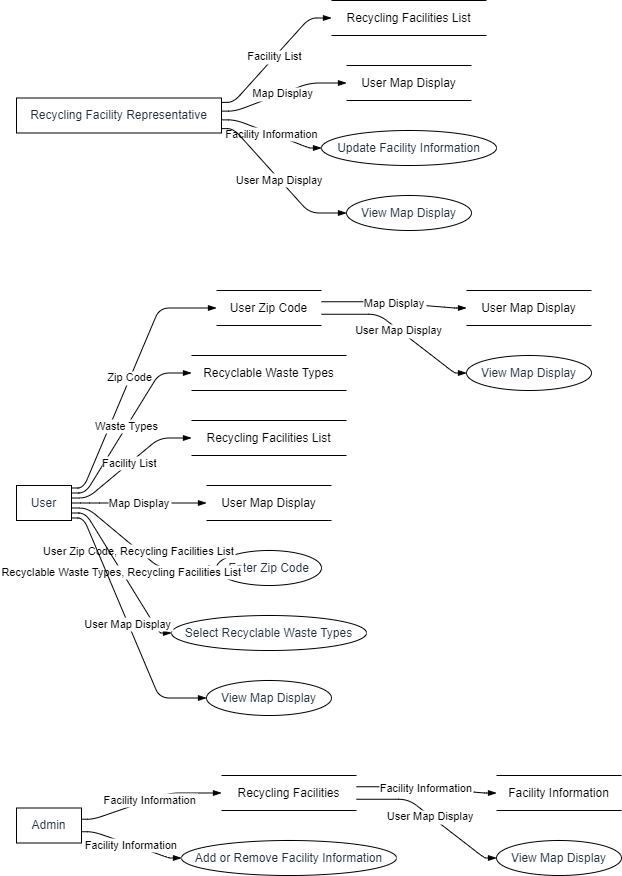

The diagram above was exported from draw.io. Its source (the exported page's mxGraphModel, read from the mxfile embedded in the PNG):
<mxGraphModel dx="1621" dy="511" grid="1" gridSize="10" guides="1" tooltips="1" connect="1" arrows="1" fold="1" page="1" pageScale="1" pageWidth="827" pageHeight="1169" math="0" shadow="0">
  <root>
    <mxCell id="0" />
    <mxCell id="1" parent="0" />
    <UserObject label="User" type="externalEntity" source="" flow="" placeholders="1" id="D7BLqDgqPV9AIPP87fAx-1">
      <mxCell style="shape=rectangle;whiteSpace=wrap;html=1;fillColor=#ffffff;strokeColor=#000000;align=center;verticalAlign=middle;fontColor=#232F3E;" vertex="1" parent="1">
        <mxGeometry y="485" width="55" height="35" as="geometry" />
      </mxCell>
    </UserObject>
    <UserObject label="Recycling Facility Representative" type="externalEntity" source="" flow="" placeholders="1" id="D7BLqDgqPV9AIPP87fAx-2">
      <mxCell style="shape=rectangle;whiteSpace=wrap;html=1;fillColor=#ffffff;strokeColor=#000000;align=center;verticalAlign=middle;fontColor=#232F3E;" vertex="1" parent="1">
        <mxGeometry y="97.5" width="205" height="35" as="geometry" />
      </mxCell>
    </UserObject>
    <UserObject label="Admin" type="externalEntity" source="" flow="" placeholders="1" id="D7BLqDgqPV9AIPP87fAx-3">
      <mxCell style="shape=rectangle;whiteSpace=wrap;html=1;fillColor=#ffffff;strokeColor=#000000;align=center;verticalAlign=middle;fontColor=#232F3E;" vertex="1" parent="1">
        <mxGeometry y="807.5" width="65" height="35" as="geometry" />
      </mxCell>
    </UserObject>
    <UserObject label="Recycling Facilities" type="dataStore" source="3" flow="Facility Information" placeholders="1" id="D7BLqDgqPV9AIPP87fAx-4">
      <mxCell style="html=1;dashed=0;whiteSpace=wrap;shape=partialRectangle;right=0;left=0;" vertex="1" parent="1">
        <mxGeometry x="205" y="775" width="135" height="35" as="geometry" />
      </mxCell>
    </UserObject>
    <UserObject label="User Zip Code" type="dataStore" source="1" flow="Zip Code" placeholders="1" id="D7BLqDgqPV9AIPP87fAx-5">
      <mxCell style="html=1;dashed=0;whiteSpace=wrap;shape=partialRectangle;right=0;left=0;" vertex="1" parent="1">
        <mxGeometry x="200" y="290" width="105" height="35" as="geometry" />
      </mxCell>
    </UserObject>
    <UserObject label="Recyclable Waste Types" type="dataStore" source="1" flow="Waste Types" placeholders="1" id="D7BLqDgqPV9AIPP87fAx-6">
      <mxCell style="html=1;dashed=0;whiteSpace=wrap;shape=partialRectangle;right=0;left=0;" vertex="1" parent="1">
        <mxGeometry x="175" y="355" width="155" height="35" as="geometry" />
      </mxCell>
    </UserObject>
    <UserObject label="Recycling Facilities List" type="dataStore" source="1" flow="Facility List" placeholders="1" id="D7BLqDgqPV9AIPP87fAx-7">
      <mxCell style="html=1;dashed=0;whiteSpace=wrap;shape=partialRectangle;right=0;left=0;" vertex="1" parent="1">
        <mxGeometry x="175" y="420" width="155" height="35" as="geometry" />
      </mxCell>
    </UserObject>
    <UserObject label="Recycling Facilities List" type="dataStore" source="2" flow="Facility List" placeholders="1" id="D7BLqDgqPV9AIPP87fAx-8">
      <mxCell style="html=1;dashed=0;whiteSpace=wrap;shape=partialRectangle;right=0;left=0;" vertex="1" parent="1">
        <mxGeometry x="315" width="155" height="35" as="geometry" />
      </mxCell>
    </UserObject>
    <UserObject label="Facility Information" type="dataStore" source="4" flow="Facility Information" placeholders="1" id="D7BLqDgqPV9AIPP87fAx-9">
      <mxCell style="html=1;dashed=0;whiteSpace=wrap;shape=partialRectangle;right=0;left=0;" vertex="1" parent="1">
        <mxGeometry x="480" y="775" width="125" height="35" as="geometry" />
      </mxCell>
    </UserObject>
    <UserObject label="User Map Display" type="dataStore" source="1" flow="Map Display" placeholders="1" id="D7BLqDgqPV9AIPP87fAx-10">
      <mxCell style="html=1;dashed=0;whiteSpace=wrap;shape=partialRectangle;right=0;left=0;" vertex="1" parent="1">
        <mxGeometry x="190" y="485" width="125" height="35" as="geometry" />
      </mxCell>
    </UserObject>
    <UserObject label="User Map Display" type="dataStore" source="5" flow="Map Display" placeholders="1" id="D7BLqDgqPV9AIPP87fAx-11">
      <mxCell style="html=1;dashed=0;whiteSpace=wrap;shape=partialRectangle;right=0;left=0;" vertex="1" parent="1">
        <mxGeometry x="450" y="290" width="125" height="35" as="geometry" />
      </mxCell>
    </UserObject>
    <UserObject label="User Map Display" type="dataStore" source="2" flow="Map Display" placeholders="1" id="D7BLqDgqPV9AIPP87fAx-12">
      <mxCell style="html=1;dashed=0;whiteSpace=wrap;shape=partialRectangle;right=0;left=0;" vertex="1" parent="1">
        <mxGeometry x="330" y="65" width="125" height="35" as="geometry" />
      </mxCell>
    </UserObject>
    <UserObject label="Enter Zip Code" type="process" source="1" flow="User Zip Code, Recycling Facilities List" placeholders="1" id="D7BLqDgqPV9AIPP87fAx-13">
      <mxCell style="shape=ellipse;perimeter=ellipsePerimeter;whiteSpace=wrap;html=1;fillColor=#ffffff;strokeColor=#000000;align=center;verticalAlign=middle;fontColor=#232F3E;" vertex="1" parent="1">
        <mxGeometry x="200" y="550" width="105" height="35" as="geometry" />
      </mxCell>
    </UserObject>
    <UserObject label="Update Facility Information" type="process" source="2" flow="Facility Information" placeholders="1" id="D7BLqDgqPV9AIPP87fAx-14">
      <mxCell style="shape=ellipse;perimeter=ellipsePerimeter;whiteSpace=wrap;html=1;fillColor=#ffffff;strokeColor=#000000;align=center;verticalAlign=middle;fontColor=#232F3E;" vertex="1" parent="1">
        <mxGeometry x="305" y="130" width="175" height="35" as="geometry" />
      </mxCell>
    </UserObject>
    <UserObject label="Select Recyclable Waste Types" type="process" source="1" flow="Recyclable Waste Types, Recycling Facilities List" placeholders="1" id="D7BLqDgqPV9AIPP87fAx-15">
      <mxCell style="shape=ellipse;perimeter=ellipsePerimeter;whiteSpace=wrap;html=1;fillColor=#ffffff;strokeColor=#000000;align=center;verticalAlign=middle;fontColor=#232F3E;" vertex="1" parent="1">
        <mxGeometry x="155" y="615" width="195" height="35" as="geometry" />
      </mxCell>
    </UserObject>
    <UserObject label="Add or Remove Facility Information" type="process" source="3" flow="Facility Information" placeholders="1" id="D7BLqDgqPV9AIPP87fAx-16">
      <mxCell style="shape=ellipse;perimeter=ellipsePerimeter;whiteSpace=wrap;html=1;fillColor=#ffffff;strokeColor=#000000;align=center;verticalAlign=middle;fontColor=#232F3E;" vertex="1" parent="1">
        <mxGeometry x="165" y="840" width="215" height="35" as="geometry" />
      </mxCell>
    </UserObject>
    <UserObject label="View Map Display" type="process" source="1" flow="User Map Display" placeholders="1" id="D7BLqDgqPV9AIPP87fAx-17">
      <mxCell style="shape=ellipse;perimeter=ellipsePerimeter;whiteSpace=wrap;html=1;fillColor=#ffffff;strokeColor=#000000;align=center;verticalAlign=middle;fontColor=#232F3E;" vertex="1" parent="1">
        <mxGeometry x="190" y="680" width="125" height="35" as="geometry" />
      </mxCell>
    </UserObject>
    <UserObject label="View Map Display" type="process" source="2" flow="User Map Display" placeholders="1" id="D7BLqDgqPV9AIPP87fAx-18">
      <mxCell style="shape=ellipse;perimeter=ellipsePerimeter;whiteSpace=wrap;html=1;fillColor=#ffffff;strokeColor=#000000;align=center;verticalAlign=middle;fontColor=#232F3E;" vertex="1" parent="1">
        <mxGeometry x="330" y="195" width="125" height="35" as="geometry" />
      </mxCell>
    </UserObject>
    <UserObject label="View Map Display" type="process" source="5" flow="User Map Display" placeholders="1" id="D7BLqDgqPV9AIPP87fAx-19">
      <mxCell style="shape=ellipse;perimeter=ellipsePerimeter;whiteSpace=wrap;html=1;fillColor=#ffffff;strokeColor=#000000;align=center;verticalAlign=middle;fontColor=#232F3E;" vertex="1" parent="1">
        <mxGeometry x="450" y="355" width="125" height="35" as="geometry" />
      </mxCell>
    </UserObject>
    <UserObject label="View Map Display" type="process" source="4" flow="User Map Display" placeholders="1" id="D7BLqDgqPV9AIPP87fAx-20">
      <mxCell style="shape=ellipse;perimeter=ellipsePerimeter;whiteSpace=wrap;html=1;fillColor=#ffffff;strokeColor=#000000;align=center;verticalAlign=middle;fontColor=#232F3E;" vertex="1" parent="1">
        <mxGeometry x="480" y="840" width="125" height="35" as="geometry" />
      </mxCell>
    </UserObject>
    <mxCell id="D7BLqDgqPV9AIPP87fAx-21" value="Facility Information" style="endArrow=blockThin;endFill=1;fontSize=11;orthogonal=1;noEdgeStyle=1;" edge="1" parent="1" source="D7BLqDgqPV9AIPP87fAx-3" target="D7BLqDgqPV9AIPP87fAx-4">
      <mxGeometry relative="1" as="geometry">
        <Array as="points">
          <mxPoint x="77" y="818.75" />
          <mxPoint x="153" y="792.5" />
        </Array>
      </mxGeometry>
    </mxCell>
    <mxCell id="D7BLqDgqPV9AIPP87fAx-22" value="Zip Code" style="endArrow=blockThin;endFill=1;fontSize=11;orthogonal=1;noEdgeStyle=1;" edge="1" parent="1" source="D7BLqDgqPV9AIPP87fAx-1" target="D7BLqDgqPV9AIPP87fAx-5">
      <mxGeometry relative="1" as="geometry">
        <Array as="points">
          <mxPoint x="67" y="487.5" />
          <mxPoint x="143" y="307.5" />
        </Array>
      </mxGeometry>
    </mxCell>
    <mxCell id="D7BLqDgqPV9AIPP87fAx-23" value="Waste Types" style="endArrow=blockThin;endFill=1;fontSize=11;orthogonal=1;noEdgeStyle=1;" edge="1" parent="1" source="D7BLqDgqPV9AIPP87fAx-1" target="D7BLqDgqPV9AIPP87fAx-6">
      <mxGeometry relative="1" as="geometry">
        <Array as="points">
          <mxPoint x="69" y="492.5" />
          <mxPoint x="143" y="372.5" />
        </Array>
      </mxGeometry>
    </mxCell>
    <mxCell id="D7BLqDgqPV9AIPP87fAx-24" value="Facility List" style="endArrow=blockThin;endFill=1;fontSize=11;orthogonal=1;noEdgeStyle=1;" edge="1" parent="1" source="D7BLqDgqPV9AIPP87fAx-1" target="D7BLqDgqPV9AIPP87fAx-7">
      <mxGeometry relative="1" as="geometry">
        <Array as="points">
          <mxPoint x="71" y="497.5" />
          <mxPoint x="143" y="437.5" />
        </Array>
      </mxGeometry>
    </mxCell>
    <mxCell id="D7BLqDgqPV9AIPP87fAx-25" value="Facility List" style="endArrow=blockThin;endFill=1;fontSize=11;orthogonal=1;noEdgeStyle=1;" edge="1" parent="1" source="D7BLqDgqPV9AIPP87fAx-2" target="D7BLqDgqPV9AIPP87fAx-8">
      <mxGeometry relative="1" as="geometry">
        <Array as="points">
          <mxPoint x="217" y="101.875" />
          <mxPoint x="293" y="17.5" />
        </Array>
      </mxGeometry>
    </mxCell>
    <mxCell id="D7BLqDgqPV9AIPP87fAx-26" value="Facility Information" style="endArrow=blockThin;endFill=1;fontSize=11;orthogonal=1;noEdgeStyle=1;" edge="1" parent="1" source="D7BLqDgqPV9AIPP87fAx-4" target="D7BLqDgqPV9AIPP87fAx-9">
      <mxGeometry relative="1" as="geometry">
        <Array as="points">
          <mxPoint x="392" y="786.25" />
          <mxPoint x="468" y="792.5" />
        </Array>
      </mxGeometry>
    </mxCell>
    <mxCell id="D7BLqDgqPV9AIPP87fAx-27" value="Map Display" style="endArrow=blockThin;endFill=1;fontSize=11;orthogonal=1;noEdgeStyle=1;" edge="1" parent="1" source="D7BLqDgqPV9AIPP87fAx-1" target="D7BLqDgqPV9AIPP87fAx-10">
      <mxGeometry relative="1" as="geometry">
        <Array as="points">
          <mxPoint x="73" y="502.5" />
          <mxPoint x="143" y="502.5" />
        </Array>
      </mxGeometry>
    </mxCell>
    <mxCell id="D7BLqDgqPV9AIPP87fAx-28" value="Map Display" style="endArrow=blockThin;endFill=1;fontSize=11;orthogonal=1;noEdgeStyle=1;" edge="1" parent="1" source="D7BLqDgqPV9AIPP87fAx-5" target="D7BLqDgqPV9AIPP87fAx-11">
      <mxGeometry relative="1" as="geometry">
        <Array as="points">
          <mxPoint x="362" y="301.25" />
          <mxPoint x="438" y="307.5" />
        </Array>
      </mxGeometry>
    </mxCell>
    <mxCell id="D7BLqDgqPV9AIPP87fAx-29" value="Map Display" style="endArrow=blockThin;endFill=1;fontSize=11;orthogonal=1;noEdgeStyle=1;" edge="1" parent="1" source="D7BLqDgqPV9AIPP87fAx-2" target="D7BLqDgqPV9AIPP87fAx-12">
      <mxGeometry relative="1" as="geometry">
        <Array as="points">
          <mxPoint x="219" y="110.625" />
          <mxPoint x="293" y="82.5" />
        </Array>
      </mxGeometry>
    </mxCell>
    <mxCell id="D7BLqDgqPV9AIPP87fAx-30" value="User Zip Code, Recycling Facilities List" style="endArrow=blockThin;endFill=1;fontSize=11;orthogonal=1;noEdgeStyle=1;" edge="1" parent="1" source="D7BLqDgqPV9AIPP87fAx-1" target="D7BLqDgqPV9AIPP87fAx-13">
      <mxGeometry relative="1" as="geometry">
        <Array as="points">
          <mxPoint x="71" y="507.5" />
          <mxPoint x="143" y="567.5" />
        </Array>
      </mxGeometry>
    </mxCell>
    <mxCell id="D7BLqDgqPV9AIPP87fAx-31" value="Facility Information" style="endArrow=blockThin;endFill=1;fontSize=11;orthogonal=1;noEdgeStyle=1;" edge="1" parent="1" source="D7BLqDgqPV9AIPP87fAx-2" target="D7BLqDgqPV9AIPP87fAx-14">
      <mxGeometry relative="1" as="geometry">
        <Array as="points">
          <mxPoint x="219" y="119.375" />
          <mxPoint x="293" y="147.5" />
        </Array>
      </mxGeometry>
    </mxCell>
    <mxCell id="D7BLqDgqPV9AIPP87fAx-32" value="Recyclable Waste Types, Recycling Facilities List" style="endArrow=blockThin;endFill=1;fontSize=11;orthogonal=1;noEdgeStyle=1;" edge="1" parent="1" source="D7BLqDgqPV9AIPP87fAx-1" target="D7BLqDgqPV9AIPP87fAx-15">
      <mxGeometry relative="1" as="geometry">
        <Array as="points">
          <mxPoint x="69" y="512.5" />
          <mxPoint x="143" y="632.5" />
        </Array>
      </mxGeometry>
    </mxCell>
    <mxCell id="D7BLqDgqPV9AIPP87fAx-33" value="Facility Information" style="endArrow=blockThin;endFill=1;fontSize=11;orthogonal=1;noEdgeStyle=1;" edge="1" parent="1" source="D7BLqDgqPV9AIPP87fAx-3" target="D7BLqDgqPV9AIPP87fAx-16">
      <mxGeometry relative="1" as="geometry">
        <Array as="points">
          <mxPoint x="77" y="831.25" />
          <mxPoint x="153" y="857.5" />
        </Array>
      </mxGeometry>
    </mxCell>
    <mxCell id="D7BLqDgqPV9AIPP87fAx-34" value="User Map Display" style="endArrow=blockThin;endFill=1;fontSize=11;orthogonal=1;noEdgeStyle=1;" edge="1" parent="1" source="D7BLqDgqPV9AIPP87fAx-1" target="D7BLqDgqPV9AIPP87fAx-17">
      <mxGeometry relative="1" as="geometry">
        <Array as="points">
          <mxPoint x="67" y="517.5" />
          <mxPoint x="143" y="697.5" />
        </Array>
      </mxGeometry>
    </mxCell>
    <mxCell id="D7BLqDgqPV9AIPP87fAx-35" value="User Map Display" style="endArrow=blockThin;endFill=1;fontSize=11;orthogonal=1;noEdgeStyle=1;" edge="1" parent="1" source="D7BLqDgqPV9AIPP87fAx-2" target="D7BLqDgqPV9AIPP87fAx-18">
      <mxGeometry relative="1" as="geometry">
        <Array as="points">
          <mxPoint x="217" y="128.125" />
          <mxPoint x="293" y="212.5" />
        </Array>
      </mxGeometry>
    </mxCell>
    <mxCell id="D7BLqDgqPV9AIPP87fAx-36" value="User Map Display" style="endArrow=blockThin;endFill=1;fontSize=11;orthogonal=1;noEdgeStyle=1;" edge="1" parent="1" source="D7BLqDgqPV9AIPP87fAx-5" target="D7BLqDgqPV9AIPP87fAx-19">
      <mxGeometry relative="1" as="geometry">
        <Array as="points">
          <mxPoint x="362" y="313.75" />
          <mxPoint x="438" y="372.5" />
        </Array>
      </mxGeometry>
    </mxCell>
    <mxCell id="D7BLqDgqPV9AIPP87fAx-37" value="User Map Display" style="endArrow=blockThin;endFill=1;fontSize=11;orthogonal=1;noEdgeStyle=1;" edge="1" parent="1" source="D7BLqDgqPV9AIPP87fAx-4" target="D7BLqDgqPV9AIPP87fAx-20">
      <mxGeometry relative="1" as="geometry">
        <Array as="points">
          <mxPoint x="392" y="798.75" />
          <mxPoint x="468" y="857.5" />
        </Array>
      </mxGeometry>
    </mxCell>
  </root>
</mxGraphModel>